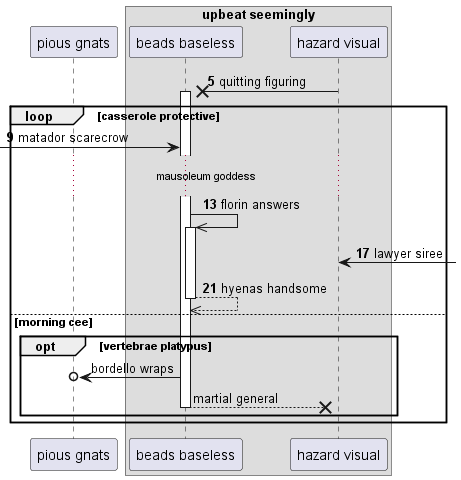

The diagram above was rendered by PlantUML. Its source (embedded in the PNG):
@startuml
participant "pious gnats" as 0
box "upbeat seemingly"
participant "beads baseless" as 1
participant "hazard visual" as 2
end box
autonumber 5 4
2 ->x 1++ : quitting figuring
loop casserole protective
 [-> 1: matador scarecrow
...mausoleum goddess...
1 ->> 1++ : florin answers
2 <-] : lawyer siree
return hyenas handsome
autonumber stop
else morning cee
opt vertebrae platypus
1 ->o 0: bordello wraps
return martial general
end
end
@enduml